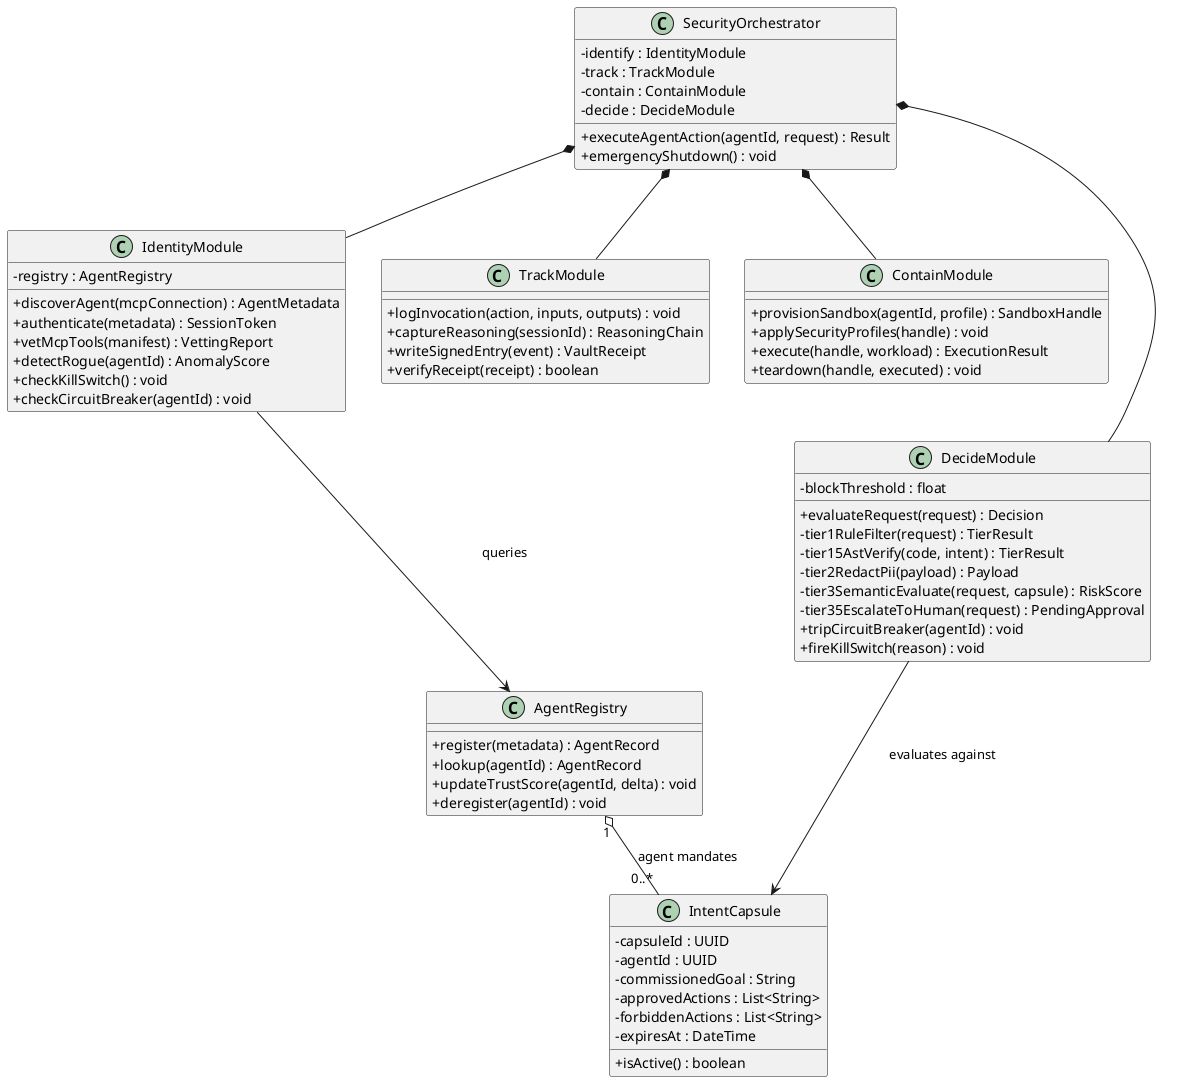

The diagram above was rendered by PlantUML. Its source (embedded in the PNG):
@startuml fig4_class
' Figure 4: SecureAgentNet UML Class Diagram (candidate classes)
skinparam shadowing false
skinparam classAttributeIconSize 0

class SecurityOrchestrator {
  - identify : IdentityModule
  - track : TrackModule
  - contain : ContainModule
  - decide : DecideModule
  + executeAgentAction(agentId, request) : Result
  + emergencyShutdown() : void
}

class IdentityModule {
  - registry : AgentRegistry
  + discoverAgent(mcpConnection) : AgentMetadata
  + authenticate(metadata) : SessionToken
  + vetMcpTools(manifest) : VettingReport
  + detectRogue(agentId) : AnomalyScore
  + checkKillSwitch() : void
  + checkCircuitBreaker(agentId) : void
}

class TrackModule {
  + logInvocation(action, inputs, outputs) : void
  + captureReasoning(sessionId) : ReasoningChain
  + writeSignedEntry(event) : VaultReceipt
  + verifyReceipt(receipt) : boolean
}

class ContainModule {
  + provisionSandbox(agentId, profile) : SandboxHandle
  + applySecurityProfiles(handle) : void
  + execute(handle, workload) : ExecutionResult
  + teardown(handle, executed) : void
}

class DecideModule {
  - blockThreshold : float
  + evaluateRequest(request) : Decision
  - tier1RuleFilter(request) : TierResult
  - tier15AstVerify(code, intent) : TierResult
  - tier2RedactPii(payload) : Payload
  - tier3SemanticEvaluate(request, capsule) : RiskScore
  - tier35EscalateToHuman(request) : PendingApproval
  + tripCircuitBreaker(agentId) : void
  + fireKillSwitch(reason) : void
}

class IntentCapsule {
  - capsuleId : UUID
  - agentId : UUID
  - commissionedGoal : String
  - approvedActions : List<String>
  - forbiddenActions : List<String>
  - expiresAt : DateTime
  + isActive() : boolean
}

class AgentRegistry {
  + register(metadata) : AgentRecord
  + lookup(agentId) : AgentRecord
  + updateTrustScore(agentId, delta) : void
  + deregister(agentId) : void
}

SecurityOrchestrator *-- IdentityModule
SecurityOrchestrator *-- TrackModule
SecurityOrchestrator *-- ContainModule
SecurityOrchestrator *-- DecideModule
IdentityModule --> AgentRegistry : queries
DecideModule --> IntentCapsule : evaluates against
AgentRegistry "1" o-- "0..*" IntentCapsule : agent mandates
@enduml